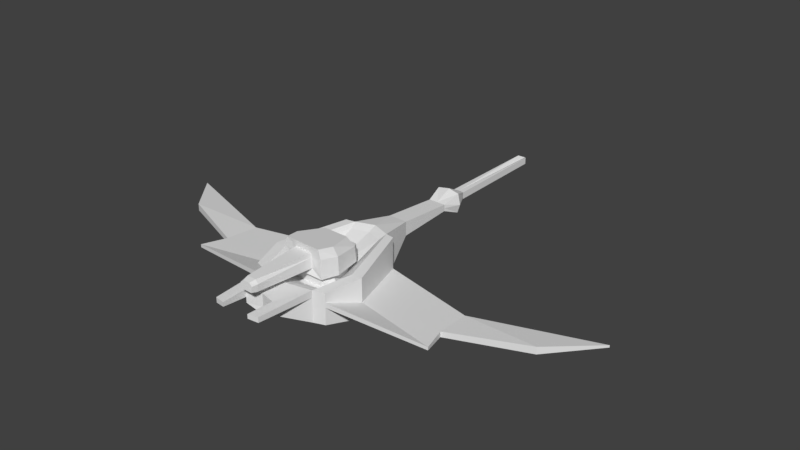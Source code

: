 # Source: mob_05_v02.blend  (saved by Blender 2.78.0; exported with 4.5.12 LTS)
import bpy
from mathutils import Matrix  # noqa: F401  (used for matrix-valued properties, if any)

bpy.ops.wm.read_factory_settings(use_empty=True)
scene = bpy.context.scene
scene.name = 'Scene'

# ---- collections
col_collection_1 = bpy.data.collections.new('Collection 1'); scene.collection.children.link(col_collection_1)

# ---- materials (node trees are filled in below, after node groups)
mat_material = bpy.data.materials.new('Material')
mat_material.alpha_threshold = 0.0
mat_material.use_transparent_shadow = False
mat_material.roughness = 0.5
mat_material.line_color = (0.0, 0.0, 0.0, 1.0)

# ---- material node trees

# ---- world
world_world = bpy.data.worlds.new('World'); scene.world = world_world
world_world.color = (0.05088, 0.05088, 0.05088)
world_world.use_sun_shadow = False
world_world.sun_shadow_jitter_overblur = 0.0
world_world.cycles.sampling_method = 'MANUAL'

# ---- meshes
me_cube_001 = bpy.data.meshes.new('Cube.001')
me_cube_001.from_pydata([(-0.5126, -0.5336, -0.4494), (-0.5954, -0.7069, 1.008), (-0.5126, 0.4916, -0.5433), (-0.4172, 0.5984, 0.8253), (0.5126, -0.5336, -0.4494), (0.5954, -0.7069, 1.008), (0.5126, 0.4916, -0.5433), (0.42, 0.5984, 0.8253), (-0.6985, -0.7195, 0.1113), (-0.6985, 0.6775, 0.1113), (0.6985, 0.6775, 0.1113), (0.6985, -0.7195, 0.1113), (-0.2882, -0.6773, 0.7984), (0.283, -0.6788, 0.7984), (-0.2935, -0.6456, 0.3015), (0.2881, -0.6472, 0.3015), (-0.1104, -2.765, 0.6992), (0.1134, -2.765, 0.6992), (-0.1893, -2.791, 0.4344), (0.1928, -2.793, 0.4344), (0.1553, -2.579, 0.7382), (0.2227, -2.605, 0.3918), (-0.2208, -2.602, 0.3918), (-0.1531, -2.578, 0.7382), (-1.0, -0.2889, -0.4718), (-0.6928, -0.232, 0.9414), (1.0, -0.2889, -0.4718), (0.6939, -0.2263, 0.9414), (0.8684, -0.2045, 0.1113), (-0.8685, -0.2117, 0.1113), (-0.5326, 0.4902, 0.006204), (0.5326, 0.4902, 0.006204), (0.5326, -0.575, 0.03725), (-0.5326, -0.575, 0.03725), (-0.6209, -0.1869, 0.02588), (0.6209, -0.1832, 0.02588), (-0.6899, -0.7108, 0.7295), (-0.6889, 0.623, 0.6033), (0.6908, 0.623, 0.6033), (0.6899, -0.7108, 0.7295), (-0.2899, -0.6674, 0.6439), (0.2846, -0.669, 0.6439), (-0.2131, -2.773, 0.6169), (0.2161, -2.774, 0.6169), (-0.2479, -2.586, 0.6305), (0.2502, -2.587, 0.6305), (0.858, -0.2191, 0.6833), (-0.8573, -0.2261, 0.6833), (-0.5655, 0.856, 0.1784), (0.5657, 0.856, 0.1784), (-0.5577, 0.8118, 0.5768), (0.5595, 0.8118, 0.5768)], [], [(47, 25, 3, 37), (37, 3, 7, 38), (46, 27, 5, 39), (39, 5, 13, 41), (24, 26, 4, 0), (27, 25, 1, 5), (32, 11, 8, 33), (35, 28, 11, 32), (30, 9, 10, 31), (34, 29, 9, 30), (45, 20, 17, 43), (5, 1, 12, 13), (8, 11, 15, 14), (36, 8, 14, 40), (43, 17, 16, 42), (44, 22, 18, 42), (22, 21, 19, 18), (20, 23, 16, 17), (13, 12, 23, 20), (14, 15, 21, 22), (40, 14, 22, 44), (41, 13, 20, 45), (33, 8, 29, 34), (31, 10, 28, 35), (7, 3, 25, 27), (2, 6, 26, 24), (38, 7, 27, 46), (36, 1, 25, 47), (6, 31, 35, 26), (0, 33, 34, 24), (24, 34, 30, 2), (2, 30, 31, 6), (26, 35, 32, 4), (4, 32, 33, 0), (8, 36, 47, 29), (10, 38, 46, 28), (15, 41, 45, 21), (12, 40, 44, 23), (23, 44, 42, 16), (19, 43, 42, 18), (1, 36, 40, 12), (21, 45, 43, 19), (11, 39, 41, 15), (28, 46, 39, 11), (10, 9, 48, 49), (29, 47, 37, 9), (48, 50, 51, 49), (38, 10, 49, 51), (9, 37, 50, 48), (37, 38, 51, 50)])
me_cube_001.use_remesh_preserve_volume = False
me_cube_001.use_remesh_preserve_attributes = False
me_cube_001.use_mirror_vertex_groups = False
me_cube_001.update()
me_cube = bpy.data.meshes.new('Cube')
me_cube.from_pydata([(0.6243, 2.162, -0.7489), (0.9456, -1.35, -0.4486), (0.6243, 2.162, 0.7962), (0.0, -1.221, 0.459), (0.0, 2.383, -0.7489), (0.0, -1.534, -0.1112), (0.0, 2.383, 0.7962), (0.8842, -1.024, 0.459), (0.3222, 3.43, 0.1287), (0.3222, 3.43, 0.608), (0.0, 3.439, 0.1287), (0.0, 3.439, 0.608), (0.5166, -2.422, 0.1271), (0.5166, -2.422, 0.561), (0.0, -2.32, -0.09817), (0.0, -2.289, 0.561), (0.9237, 2.107, -0.7489), (1.308, -1.224, -0.4486), (0.9237, 2.107, 0.7962), (1.308, -1.209, 0.5767), (1.308, -0.1091, -0.6237), (1.308, -0.1091, 0.6705), (0.0, -0.6989, 0.1571), (0.0, 0.02722, -0.6237), (1.653, -0.09545, -0.6237), (1.653, -0.09545, 0.6705), (1.145, -0.06615, 0.5528), (0.9456, -1.334, 0.5767), (0.0, 2.103, 0.6785), (0.0, -1.518, 0.5767), (0.5467, 1.902, 0.6785), (0.6004, -0.6274, 0.1571), (0.6891, -0.09648, 0.1571), (0.0, 0.4617, 0.1571), (0.5575, 0.3973, 0.1571), (0.0, -0.06595, 0.1571), (0.1523, 10.16, 0.1869), (0.1523, 10.16, 0.415), (0.0, 10.35, 0.2693), (0.0, 10.35, 0.3208), (0.6243, 2.162, -0.3463), (0.0, 2.383, -0.3463), (0.0, -1.518, -0.04532), (0.3222, 3.43, 0.3537), (0.0, 3.439, 0.3537), (0.0, -2.289, 0.1271), (0.9237, 2.107, -0.3463), (1.308, -1.209, 0.1045), (1.653, -0.09545, -0.3463), (0.9456, -1.334, 0.01949), (0.6243, 2.162, -0.11), (0.0, 2.383, -0.11), (0.0, 3.439, 0.503), (0.5166, -2.422, 0.3106), (0.9237, 2.107, -0.2414), (1.308, -1.209, 0.2623), (0.9456, -1.334, 0.3473), (0.0, -1.518, 0.1382), (0.0, -2.289, 0.3106), (1.653, -0.09545, -0.11), (4.139, 1.356, -0.3463), (4.445, -0.6578, -0.2291), (4.19, 0.1951, -0.3463), (4.139, 1.356, -0.2414), (4.445, -0.6578, -0.1232), (4.19, 0.1951, -0.1686), (7.934, 2.66, -0.3463), (6.631, 1.147, -0.3463), (7.934, 2.66, -0.2743), (6.631, 1.147, -0.11), (0.4718, -3.289, 0.561), (0.8067, -3.223, 0.561), (0.4718, -3.289, 0.4178), (0.8067, -3.223, 0.3891), (0.3938, 5.944, -0.02203), (0.3938, 5.964, 0.6374), (0.0, 5.995, 0.7028), (0.0, 5.971, -0.08466), (0.0, 5.982, 0.2748), (0.4841, 5.954, 0.2789), (0.0, 5.983, 0.3093), (0.1844, 6.506, 0.1903), (0.0, 6.543, 0.4204), (0.0, 6.539, 0.2837), (0.1844, 6.51, 0.2953), (0.0, 6.54, 0.3171), (0.1844, 6.513, 0.4213), (0.0, 6.536, 0.1894), (0.3, 5.375, 0.4403), (0.0, 5.376, 0.2176), (0.3, 5.368, 0.2179), (0.0, 5.383, 0.44), (0.0, 5.379, 0.3195), (0.3, 5.371, 0.3198), (0.0, 5.38, 0.337)], [], [(50, 2, 18, 54), (40, 0, 8, 43), (27, 13, 70, 71), (3, 7, 31, 22), (20, 1, 5, 23), (84, 81, 36), (51, 6, 11, 52), (6, 2, 9, 11), (0, 4, 10, 8), (53, 13, 15, 58), (42, 5, 14, 45), (27, 29, 15, 13), (5, 1, 12, 14), (59, 25, 19, 55), (49, 1, 17, 47), (20, 0, 16, 24), (21, 27, 19, 25), (2, 21, 25, 18), (1, 20, 24, 17), (54, 18, 25, 59), (0, 20, 23, 4), (26, 30, 34, 32), (29, 27, 7, 3), (27, 21, 26, 7), (21, 2, 30, 26), (2, 6, 28, 30), (30, 28, 33, 34), (7, 26, 32, 31), (33, 35, 32, 34), (32, 35, 22, 31), (85, 82, 39, 38), (81, 87, 38, 36), (82, 86, 37, 39), (87, 83, 38), (16, 46, 48, 24), (56, 49, 47, 55), (24, 48, 47, 17), (57, 42, 45, 58), (12, 45, 14), (4, 41, 44, 10), (1, 49, 12), (50, 40, 43), (0, 40, 46, 16), (2, 50, 43, 9), (86, 84, 36, 37), (29, 57, 58, 15), (27, 56, 55, 19), (37, 36, 38, 39), (83, 85, 38), (46, 54, 63, 60), (59, 55, 64, 65), (12, 53, 58, 45), (41, 51, 52, 44), (49, 56, 53, 12), (40, 50, 54, 46), (65, 62, 67, 69), (62, 65, 64, 61), (47, 48, 62, 61), (48, 46, 60, 62), (54, 59, 65, 63), (55, 47, 61, 64), (66, 68, 69, 67), (63, 65, 69, 68), (60, 63, 68, 66), (62, 60, 66, 67), (73, 71, 70, 72), (56, 27, 71, 73), (53, 56, 73, 72), (13, 53, 72, 70), (92, 94, 80, 78), (88, 93, 79, 75), (89, 92, 78, 77), (91, 88, 75, 76), (90, 89, 77, 74), (94, 91, 76, 80), (93, 90, 74, 79), (78, 80, 85, 83), (75, 79, 84, 86), (77, 78, 83, 87), (76, 75, 86, 82), (74, 77, 87, 81), (80, 76, 82, 85), (79, 74, 81, 84), (43, 8, 90, 93), (52, 11, 91, 94), (8, 10, 89, 90), (11, 9, 88, 91), (10, 44, 92, 89), (9, 43, 93, 88), (44, 52, 94, 92)])
me_cube.materials.append(mat_material)
me_cube.use_remesh_preserve_volume = False
me_cube.use_remesh_preserve_attributes = False
me_cube.use_mirror_vertex_groups = False
me_cube.update()

# ---- objects
ob_gun = bpy.data.objects.new('Gun', me_cube_001)
ob_ship = bpy.data.objects.new('Ship', me_cube)

# ---- transforms, parenting, visibility, modifiers, constraints
ob_gun.location = (0.0, 0.0446, 0.4132)
ob_gun.rotation_euler = (-3.594e-13, 2.526e-11, -0.02101)
ob_gun.scale = (1.021, 1.021, 1.021)
ob_gun.lineart.crease_threshold = 0.0
ob_ship.location = (0.0, 0.0, 0.0)
ob_ship.lock_rotations_4d = False
ob_ship.empty_display_type = 'ARROWS'
ob_ship.lineart.crease_threshold = 0.0
_m = ob_ship.modifiers.new('Mirror', 'MIRROR')
_m.use_clip = True

# ---- collection membership
col_collection_1.objects.link(ob_gun)
col_collection_1.objects.link(ob_ship)

# ---- scene / render settings (as saved in the file)
scene.frame_start = 1; scene.frame_end = 250; scene.frame_set(1)
scene.render.engine = 'BLENDER_EEVEE_NEXT'
scene.render.resolution_percentage = 50
scene.render.dither_intensity = 0.0
scene.cycles.use_denoising = False
scene.cycles.samples = 128
scene.cycles.sampling_pattern = 'TABULATED_SOBOL'
scene.cycles.light_sampling_threshold = 0.0
scene.cycles.use_adaptive_sampling = False
scene.cycles.use_light_tree = False
scene.cycles.blur_glossy = 0.0
scene.cycles.sample_clamp_indirect = 0.0
scene.view_settings.view_transform = 'Standard'
bpy.context.view_layer.update()

# ---- added for rendering (the .blend has no active camera and no usable light): camera, sun
cam_auto = bpy.data.cameras.new('AutoCamera')
cam_auto.lens = 50.0
cam_auto.sensor_width = 36.0
cam_auto.clip_end = 1000.0
ob_auto_camera = bpy.data.objects.new('AutoCamera', cam_auto)
scene.collection.objects.link(ob_auto_camera)
ob_auto_camera.location = (19.4676, -19.8289, 15.9209)
ob_auto_camera.rotation_euler = (1.09748, -7.21219e-08, 0.694738)
scene.camera = ob_auto_camera
light_auto_sun = bpy.data.lights.new('AutoSun', 'SUN')
light_auto_sun.energy = 3.0
light_auto_sun.angle = 0.0523599
ob_auto_sun = bpy.data.objects.new('AutoSun', light_auto_sun)
scene.collection.objects.link(ob_auto_sun)
ob_auto_sun.rotation_euler = (0.872665, 0.174533, 0.523599)
bpy.context.view_layer.update()
